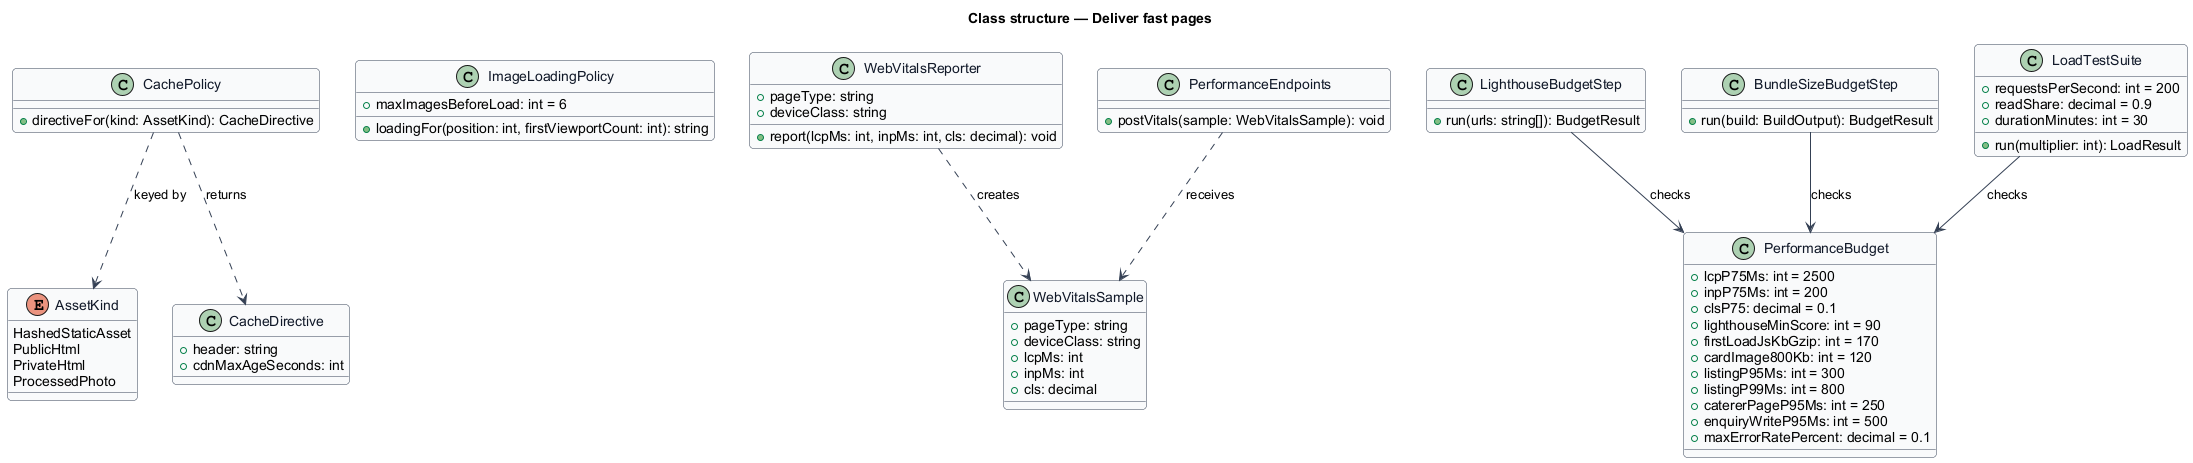

The diagram above was rendered by PlantUML. Its source (embedded in the PNG):
@startuml
skinparam backgroundColor #FFFFFF
skinparam shadowing false
skinparam roundcorner 8
skinparam defaultFontName Arial
skinparam ArrowColor #344054
skinparam class {
  BorderColor #344054
  FontColor #101828
  BackgroundColor #F9FAFB
}
title Class structure — Deliver fast pages

enum AssetKind {
  HashedStaticAsset
  PublicHtml
  PrivateHtml
  ProcessedPhoto
}

class CacheDirective {
  +header: string
  +cdnMaxAgeSeconds: int
}

class CachePolicy {
  +directiveFor(kind: AssetKind): CacheDirective
}

class ImageLoadingPolicy {
  +maxImagesBeforeLoad: int = 6
  +loadingFor(position: int, firstViewportCount: int): string
}

class WebVitalsReporter {
  +pageType: string
  +deviceClass: string
  +report(lcpMs: int, inpMs: int, cls: decimal): void
}

class WebVitalsSample {
  +pageType: string
  +deviceClass: string
  +lcpMs: int
  +inpMs: int
  +cls: decimal
}

class PerformanceEndpoints {
  +postVitals(sample: WebVitalsSample): void
}

class PerformanceBudget {
  +lcpP75Ms: int = 2500
  +inpP75Ms: int = 200
  +clsP75: decimal = 0.1
  +lighthouseMinScore: int = 90
  +firstLoadJsKbGzip: int = 170
  +cardImage800Kb: int = 120
  +listingP95Ms: int = 300
  +listingP99Ms: int = 800
  +catererPageP95Ms: int = 250
  +enquiryWriteP95Ms: int = 500
  +maxErrorRatePercent: decimal = 0.1
}

class LighthouseBudgetStep {
  +run(urls: string[]): BudgetResult
}

class BundleSizeBudgetStep {
  +run(build: BuildOutput): BudgetResult
}

class LoadTestSuite {
  +requestsPerSecond: int = 200
  +readShare: decimal = 0.9
  +durationMinutes: int = 30
  +run(multiplier: int): LoadResult
}

CachePolicy ..> AssetKind : keyed by
CachePolicy ..> CacheDirective : returns
WebVitalsReporter ..> WebVitalsSample : creates
PerformanceEndpoints ..> WebVitalsSample : receives
LighthouseBudgetStep --> PerformanceBudget : checks
BundleSizeBudgetStep --> PerformanceBudget : checks
LoadTestSuite --> PerformanceBudget : checks
@enduml